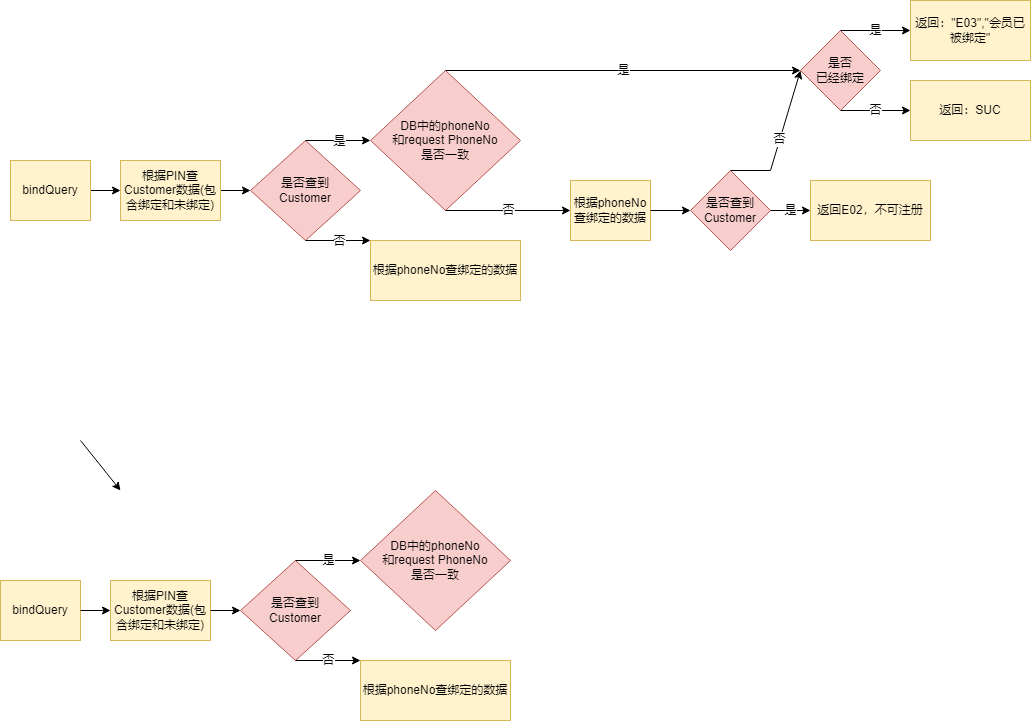

The diagram above was exported from draw.io. Its source (the exported page's mxGraphModel, read from the mxfile embedded in the PNG):
<mxGraphModel dx="1609" dy="1549" grid="1" gridSize="10" guides="1" tooltips="1" connect="1" arrows="1" fold="1" page="1" pageScale="1" pageWidth="827" pageHeight="1169" math="0" shadow="0">
  <root>
    <mxCell id="0" />
    <mxCell id="1" parent="0" />
    <mxCell id="mjfKpfiPbVF0Odg-zGbk-2" style="edgeStyle=orthogonalEdgeStyle;rounded=0;orthogonalLoop=1;jettySize=auto;html=1;exitX=1;exitY=0.5;exitDx=0;exitDy=0;entryX=0;entryY=0.5;entryDx=0;entryDy=0;" parent="1" source="mjfKpfiPbVF0Odg-zGbk-1" target="mjfKpfiPbVF0Odg-zGbk-3" edge="1">
      <mxGeometry relative="1" as="geometry">
        <mxPoint x="210" y="170" as="targetPoint" />
      </mxGeometry>
    </mxCell>
    <mxCell id="mjfKpfiPbVF0Odg-zGbk-1" value="bindQuery" style="rounded=0;whiteSpace=wrap;html=1;fillColor=#fff2cc;strokeColor=#d6b656;" parent="1" vertex="1">
      <mxGeometry y="110" width="80" height="60" as="geometry" />
    </mxCell>
    <mxCell id="mjfKpfiPbVF0Odg-zGbk-3" value="根据PIN查Customer数据(包含绑定和未绑定)" style="rounded=0;whiteSpace=wrap;html=1;" parent="1" vertex="1">
      <mxGeometry x="110" y="110" width="100" height="60" as="geometry" />
    </mxCell>
    <mxCell id="mjfKpfiPbVF0Odg-zGbk-5" value="是否查到&lt;br&gt;Customer" style="rhombus;whiteSpace=wrap;html=1;fillColor=#f8cecc;strokeColor=#b85450;" parent="1" vertex="1">
      <mxGeometry x="240" y="90" width="110" height="100" as="geometry" />
    </mxCell>
    <mxCell id="mjfKpfiPbVF0Odg-zGbk-6" value="" style="endArrow=classic;html=1;rounded=0;exitX=1;exitY=0.5;exitDx=0;exitDy=0;entryX=0;entryY=0.5;entryDx=0;entryDy=0;" parent="1" source="mjfKpfiPbVF0Odg-zGbk-3" target="mjfKpfiPbVF0Odg-zGbk-5" edge="1">
      <mxGeometry width="50" height="50" relative="1" as="geometry">
        <mxPoint x="380" y="230" as="sourcePoint" />
        <mxPoint x="430" y="180" as="targetPoint" />
      </mxGeometry>
    </mxCell>
    <mxCell id="mjfKpfiPbVF0Odg-zGbk-8" value="根据phoneNo查绑定的数据" style="rounded=0;whiteSpace=wrap;html=1;" parent="1" vertex="1">
      <mxGeometry x="360" y="190" width="150" height="60" as="geometry" />
    </mxCell>
    <mxCell id="mjfKpfiPbVF0Odg-zGbk-21" value="" style="endArrow=classic;html=1;rounded=0;exitX=0.5;exitY=0;exitDx=0;exitDy=0;entryX=0;entryY=0.5;entryDx=0;entryDy=0;" parent="1" source="mjfKpfiPbVF0Odg-zGbk-5" target="mjfKpfiPbVF0Odg-zGbk-28" edge="1">
      <mxGeometry relative="1" as="geometry">
        <mxPoint x="380" y="120" as="sourcePoint" />
        <mxPoint x="440" y="120" as="targetPoint" />
      </mxGeometry>
    </mxCell>
    <mxCell id="mjfKpfiPbVF0Odg-zGbk-22" value="是" style="edgeLabel;resizable=0;html=1;align=center;verticalAlign=middle;" parent="mjfKpfiPbVF0Odg-zGbk-21" connectable="0" vertex="1">
      <mxGeometry relative="1" as="geometry" />
    </mxCell>
    <mxCell id="mjfKpfiPbVF0Odg-zGbk-26" value="" style="endArrow=classic;html=1;rounded=0;exitX=0.5;exitY=1;exitDx=0;exitDy=0;entryX=0;entryY=0;entryDx=0;entryDy=0;" parent="1" source="mjfKpfiPbVF0Odg-zGbk-5" edge="1" target="mjfKpfiPbVF0Odg-zGbk-8">
      <mxGeometry relative="1" as="geometry">
        <mxPoint x="380" y="180" as="sourcePoint" />
        <mxPoint x="360" y="180" as="targetPoint" />
      </mxGeometry>
    </mxCell>
    <mxCell id="mjfKpfiPbVF0Odg-zGbk-27" value="否" style="edgeLabel;resizable=0;html=1;align=center;verticalAlign=middle;" parent="mjfKpfiPbVF0Odg-zGbk-26" connectable="0" vertex="1">
      <mxGeometry relative="1" as="geometry" />
    </mxCell>
    <mxCell id="mjfKpfiPbVF0Odg-zGbk-28" value="DB中的phoneNo&lt;br&gt;和request&amp;nbsp;PhoneNo&lt;br&gt;是否一致" style="rhombus;whiteSpace=wrap;html=1;fillColor=#f8cecc;strokeColor=#b85450;" parent="1" vertex="1">
      <mxGeometry x="360" y="20" width="150" height="140" as="geometry" />
    </mxCell>
    <mxCell id="mjfKpfiPbVF0Odg-zGbk-32" value="返回：SUC" style="rounded=0;whiteSpace=wrap;html=1;" parent="1" vertex="1">
      <mxGeometry x="900" y="30" width="120" height="60" as="geometry" />
    </mxCell>
    <mxCell id="mjfKpfiPbVF0Odg-zGbk-33" value="是" style="endArrow=classic;html=1;rounded=0;exitX=0.5;exitY=0;exitDx=0;exitDy=0;entryX=0;entryY=0.5;entryDx=0;entryDy=0;" parent="1" source="mjfKpfiPbVF0Odg-zGbk-28" edge="1" target="mjfKpfiPbVF0Odg-zGbk-34">
      <mxGeometry width="50" height="50" relative="1" as="geometry">
        <mxPoint x="500" y="50" as="sourcePoint" />
        <mxPoint x="560" y="40" as="targetPoint" />
        <Array as="points" />
      </mxGeometry>
    </mxCell>
    <mxCell id="mjfKpfiPbVF0Odg-zGbk-34" value="是否&lt;br&gt;已经绑定" style="rhombus;whiteSpace=wrap;html=1;fillColor=#f8cecc;strokeColor=#b85450;" parent="1" vertex="1">
      <mxGeometry x="790" y="-20" width="80" height="80" as="geometry" />
    </mxCell>
    <mxCell id="mjfKpfiPbVF0Odg-zGbk-35" value="返回：&quot;E03&quot;,&quot;会员已被绑定&quot;" style="rounded=0;whiteSpace=wrap;html=1;fillColor=#fff2cc;strokeColor=#d6b656;" parent="1" vertex="1">
      <mxGeometry x="900" y="-50" width="120" height="60" as="geometry" />
    </mxCell>
    <mxCell id="mjfKpfiPbVF0Odg-zGbk-36" value="是" style="endArrow=classic;html=1;rounded=0;exitX=0.5;exitY=0;exitDx=0;exitDy=0;entryX=0;entryY=0.5;entryDx=0;entryDy=0;" parent="1" source="mjfKpfiPbVF0Odg-zGbk-34" target="mjfKpfiPbVF0Odg-zGbk-35" edge="1">
      <mxGeometry width="50" height="50" relative="1" as="geometry">
        <mxPoint x="630" y="60" as="sourcePoint" />
        <mxPoint x="680" y="10" as="targetPoint" />
      </mxGeometry>
    </mxCell>
    <mxCell id="mjfKpfiPbVF0Odg-zGbk-37" value="否" style="endArrow=classic;html=1;rounded=0;exitX=0.5;exitY=1;exitDx=0;exitDy=0;entryX=0;entryY=0.5;entryDx=0;entryDy=0;" parent="1" source="mjfKpfiPbVF0Odg-zGbk-34" target="9DdqQkStTOQ-K9wWe5CK-3" edge="1">
      <mxGeometry width="50" height="50" relative="1" as="geometry">
        <mxPoint x="620" y="140" as="sourcePoint" />
        <mxPoint x="670" y="90" as="targetPoint" />
      </mxGeometry>
    </mxCell>
    <mxCell id="9DdqQkStTOQ-K9wWe5CK-1" value="根据PIN查Customer数据(包含绑定和未绑定)" style="rounded=0;whiteSpace=wrap;html=1;fillColor=#fff2cc;strokeColor=#d6b656;" vertex="1" parent="1">
      <mxGeometry x="110" y="110" width="100" height="60" as="geometry" />
    </mxCell>
    <mxCell id="9DdqQkStTOQ-K9wWe5CK-2" value="根据phoneNo查绑定的数据" style="rounded=0;whiteSpace=wrap;html=1;fillColor=#fff2cc;strokeColor=#d6b656;" vertex="1" parent="1">
      <mxGeometry x="360" y="190" width="150" height="60" as="geometry" />
    </mxCell>
    <mxCell id="9DdqQkStTOQ-K9wWe5CK-3" value="返回：SUC" style="rounded=0;whiteSpace=wrap;html=1;fillColor=#fff2cc;strokeColor=#d6b656;" vertex="1" parent="1">
      <mxGeometry x="900" y="30" width="120" height="60" as="geometry" />
    </mxCell>
    <mxCell id="9DdqQkStTOQ-K9wWe5CK-4" value="否" style="endArrow=classic;html=1;rounded=0;fontFamily=Helvetica;fontSize=12;fontColor=default;exitX=0.5;exitY=1;exitDx=0;exitDy=0;entryX=0;entryY=0.5;entryDx=0;entryDy=0;" edge="1" parent="1" source="mjfKpfiPbVF0Odg-zGbk-28" target="9DdqQkStTOQ-K9wWe5CK-5">
      <mxGeometry width="50" height="50" relative="1" as="geometry">
        <mxPoint x="580" y="190" as="sourcePoint" />
        <mxPoint x="560" y="150" as="targetPoint" />
      </mxGeometry>
    </mxCell>
    <mxCell id="9DdqQkStTOQ-K9wWe5CK-5" value="根据phoneNo查绑定的数据" style="rounded=0;whiteSpace=wrap;html=1;fillColor=#fff2cc;strokeColor=#d6b656;" vertex="1" parent="1">
      <mxGeometry x="560" y="130" width="80" height="60" as="geometry" />
    </mxCell>
    <mxCell id="9DdqQkStTOQ-K9wWe5CK-7" value="是否查到&lt;br&gt;Customer" style="rhombus;whiteSpace=wrap;html=1;fontFamily=Helvetica;fontSize=12;fillColor=#f8cecc;strokeColor=#b85450;" vertex="1" parent="1">
      <mxGeometry x="680" y="120" width="80" height="80" as="geometry" />
    </mxCell>
    <mxCell id="9DdqQkStTOQ-K9wWe5CK-8" value="" style="endArrow=classic;html=1;rounded=0;fontFamily=Helvetica;fontSize=12;fontColor=default;exitX=1;exitY=0.5;exitDx=0;exitDy=0;" edge="1" parent="1" source="9DdqQkStTOQ-K9wWe5CK-5">
      <mxGeometry width="50" height="50" relative="1" as="geometry">
        <mxPoint x="640" y="160" as="sourcePoint" />
        <mxPoint x="680" y="160" as="targetPoint" />
      </mxGeometry>
    </mxCell>
    <mxCell id="9DdqQkStTOQ-K9wWe5CK-16" value="返回E02，不可注册" style="rounded=0;whiteSpace=wrap;html=1;fontFamily=Helvetica;fontSize=12;fillColor=#fff2cc;strokeColor=#d6b656;" vertex="1" parent="1">
      <mxGeometry x="800" y="130" width="120" height="60" as="geometry" />
    </mxCell>
    <mxCell id="9DdqQkStTOQ-K9wWe5CK-18" value="是" style="endArrow=classic;html=1;rounded=0;fontFamily=Helvetica;fontSize=12;fontColor=default;exitX=1;exitY=0.5;exitDx=0;exitDy=0;entryX=0;entryY=0.5;entryDx=0;entryDy=0;" edge="1" parent="1" source="9DdqQkStTOQ-K9wWe5CK-7" target="9DdqQkStTOQ-K9wWe5CK-16">
      <mxGeometry width="50" height="50" relative="1" as="geometry">
        <mxPoint x="740" y="250" as="sourcePoint" />
        <mxPoint x="790" y="200" as="targetPoint" />
      </mxGeometry>
    </mxCell>
    <mxCell id="9DdqQkStTOQ-K9wWe5CK-19" value="否" style="endArrow=classic;html=1;rounded=0;fontFamily=Helvetica;fontSize=12;fontColor=default;exitX=0.5;exitY=0;exitDx=0;exitDy=0;entryX=0;entryY=0.5;entryDx=0;entryDy=0;" edge="1" parent="1" source="9DdqQkStTOQ-K9wWe5CK-7" target="mjfKpfiPbVF0Odg-zGbk-34">
      <mxGeometry width="50" height="50" relative="1" as="geometry">
        <mxPoint x="740" y="160" as="sourcePoint" />
        <mxPoint x="810" y="120" as="targetPoint" />
        <Array as="points">
          <mxPoint x="760" y="120" />
        </Array>
      </mxGeometry>
    </mxCell>
    <mxCell id="9DdqQkStTOQ-K9wWe5CK-23" value="" style="endArrow=classic;html=1;rounded=0;fontFamily=Helvetica;fontSize=12;fontColor=default;exitX=1;exitY=0.5;exitDx=0;exitDy=0;entryX=0;entryY=0.5;entryDx=0;entryDy=0;" edge="1" parent="1" source="9DdqQkStTOQ-K9wWe5CK-20">
      <mxGeometry width="50" height="50" relative="1" as="geometry">
        <mxPoint x="70" y="390" as="sourcePoint" />
        <mxPoint x="110" y="440" as="targetPoint" />
      </mxGeometry>
    </mxCell>
    <mxCell id="9DdqQkStTOQ-K9wWe5CK-24" value="bindQuery" style="rounded=0;whiteSpace=wrap;html=1;fillColor=#fff2cc;strokeColor=#d6b656;" vertex="1" parent="1">
      <mxGeometry x="-10" y="530" width="80" height="60" as="geometry" />
    </mxCell>
    <mxCell id="9DdqQkStTOQ-K9wWe5CK-25" value="是否查到&lt;br&gt;Customer" style="rhombus;whiteSpace=wrap;html=1;fillColor=#f8cecc;strokeColor=#b85450;" vertex="1" parent="1">
      <mxGeometry x="230" y="510" width="110" height="100" as="geometry" />
    </mxCell>
    <mxCell id="9DdqQkStTOQ-K9wWe5CK-26" value="DB中的phoneNo&lt;br&gt;和request&amp;nbsp;PhoneNo&lt;br&gt;是否一致" style="rhombus;whiteSpace=wrap;html=1;fillColor=#f8cecc;strokeColor=#b85450;" vertex="1" parent="1">
      <mxGeometry x="350" y="440" width="150" height="140" as="geometry" />
    </mxCell>
    <mxCell id="9DdqQkStTOQ-K9wWe5CK-27" value="根据PIN查Customer数据(包含绑定和未绑定)" style="rounded=0;whiteSpace=wrap;html=1;fillColor=#fff2cc;strokeColor=#d6b656;" vertex="1" parent="1">
      <mxGeometry x="100" y="530" width="100" height="60" as="geometry" />
    </mxCell>
    <mxCell id="9DdqQkStTOQ-K9wWe5CK-28" value="根据phoneNo查绑定的数据" style="rounded=0;whiteSpace=wrap;html=1;fillColor=#fff2cc;strokeColor=#d6b656;" vertex="1" parent="1">
      <mxGeometry x="350" y="610" width="150" height="60" as="geometry" />
    </mxCell>
    <mxCell id="9DdqQkStTOQ-K9wWe5CK-29" value="" style="endArrow=classic;html=1;rounded=0;fontFamily=Helvetica;fontSize=12;fontColor=default;exitX=1;exitY=0.5;exitDx=0;exitDy=0;entryX=0;entryY=0.5;entryDx=0;entryDy=0;" edge="1" parent="1" source="9DdqQkStTOQ-K9wWe5CK-24" target="9DdqQkStTOQ-K9wWe5CK-27">
      <mxGeometry width="50" height="50" relative="1" as="geometry">
        <mxPoint x="70" y="590" as="sourcePoint" />
        <mxPoint x="120" y="540" as="targetPoint" />
      </mxGeometry>
    </mxCell>
    <mxCell id="9DdqQkStTOQ-K9wWe5CK-30" value="" style="endArrow=classic;html=1;rounded=0;fontFamily=Helvetica;fontSize=12;fontColor=default;exitX=1;exitY=0.5;exitDx=0;exitDy=0;entryX=0;entryY=0.5;entryDx=0;entryDy=0;" edge="1" parent="1" source="9DdqQkStTOQ-K9wWe5CK-27" target="9DdqQkStTOQ-K9wWe5CK-25">
      <mxGeometry width="50" height="50" relative="1" as="geometry">
        <mxPoint x="200" y="510" as="sourcePoint" />
        <mxPoint x="250" y="460" as="targetPoint" />
      </mxGeometry>
    </mxCell>
    <mxCell id="9DdqQkStTOQ-K9wWe5CK-31" value="否" style="endArrow=classic;html=1;rounded=0;fontFamily=Helvetica;fontSize=12;fontColor=default;exitX=0.5;exitY=1;exitDx=0;exitDy=0;entryX=0;entryY=0;entryDx=0;entryDy=0;" edge="1" parent="1" source="9DdqQkStTOQ-K9wWe5CK-25" target="9DdqQkStTOQ-K9wWe5CK-28">
      <mxGeometry width="50" height="50" relative="1" as="geometry">
        <mxPoint x="260" y="700" as="sourcePoint" />
        <mxPoint x="310" y="650" as="targetPoint" />
      </mxGeometry>
    </mxCell>
    <mxCell id="9DdqQkStTOQ-K9wWe5CK-32" value="是" style="endArrow=classic;html=1;rounded=0;fontFamily=Helvetica;fontSize=12;fontColor=default;exitX=0.5;exitY=0;exitDx=0;exitDy=0;entryX=0;entryY=0.5;entryDx=0;entryDy=0;" edge="1" parent="1" source="9DdqQkStTOQ-K9wWe5CK-25" target="9DdqQkStTOQ-K9wWe5CK-26">
      <mxGeometry width="50" height="50" relative="1" as="geometry">
        <mxPoint x="270" y="680" as="sourcePoint" />
        <mxPoint x="320" y="630" as="targetPoint" />
      </mxGeometry>
    </mxCell>
  </root>
</mxGraphModel>